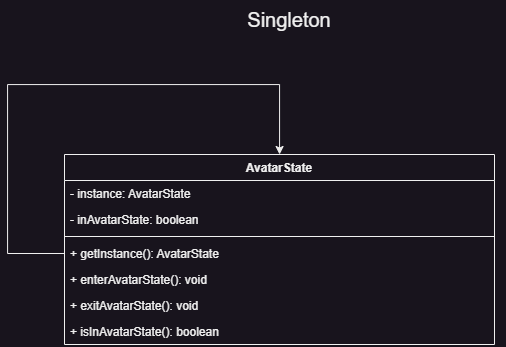

The diagram above was exported from draw.io. Its source (the exported page's mxGraphModel, read from the mxfile embedded in the PNG):
<mxGraphModel dx="1173" dy="569" grid="1" gridSize="10" guides="1" tooltips="1" connect="1" arrows="1" fold="1" page="1" pageScale="1" pageWidth="827" pageHeight="1169" math="0" shadow="0">
  <root>
    <mxCell id="0" />
    <mxCell id="1" parent="0" />
    <mxCell id="WIb4iQM5th81sBY4kKsX-1" value="Singleton" style="text;html=1;align=center;verticalAlign=middle;whiteSpace=wrap;rounded=0;strokeWidth=8;fontSize=20;" vertex="1" parent="1">
      <mxGeometry x="100" y="750" width="424" height="30" as="geometry" />
    </mxCell>
    <mxCell id="WIb4iQM5th81sBY4kKsX-2" value="AvatarState" style="swimlane;fontStyle=1;align=center;verticalAlign=top;childLayout=stackLayout;horizontal=1;startSize=26;horizontalStack=0;resizeParent=1;resizeParentMax=0;resizeLast=0;collapsible=1;marginBottom=0;whiteSpace=wrap;html=1;" vertex="1" parent="1">
      <mxGeometry x="87" y="900" width="430" height="190" as="geometry" />
    </mxCell>
    <mxCell id="WIb4iQM5th81sBY4kKsX-3" value="- instance: AvatarState" style="text;strokeColor=none;fillColor=none;align=left;verticalAlign=top;spacingLeft=4;spacingRight=4;overflow=hidden;rotatable=0;points=[[0,0.5],[1,0.5]];portConstraint=eastwest;whiteSpace=wrap;html=1;" vertex="1" parent="WIb4iQM5th81sBY4kKsX-2">
      <mxGeometry y="26" width="430" height="26" as="geometry" />
    </mxCell>
    <mxCell id="WIb4iQM5th81sBY4kKsX-4" value="- inAvatarState: boolean" style="text;strokeColor=none;fillColor=none;align=left;verticalAlign=top;spacingLeft=4;spacingRight=4;overflow=hidden;rotatable=0;points=[[0,0.5],[1,0.5]];portConstraint=eastwest;whiteSpace=wrap;html=1;" vertex="1" parent="WIb4iQM5th81sBY4kKsX-2">
      <mxGeometry y="52" width="430" height="26" as="geometry" />
    </mxCell>
    <mxCell id="WIb4iQM5th81sBY4kKsX-5" value="" style="line;strokeWidth=1;fillColor=none;align=left;verticalAlign=middle;spacingTop=-1;spacingLeft=3;spacingRight=3;rotatable=0;labelPosition=right;points=[];portConstraint=eastwest;strokeColor=inherit;" vertex="1" parent="WIb4iQM5th81sBY4kKsX-2">
      <mxGeometry y="78" width="430" height="8" as="geometry" />
    </mxCell>
    <mxCell id="wv6jFXU2013lPmsaPQwB-1" style="edgeStyle=orthogonalEdgeStyle;rounded=0;orthogonalLoop=1;jettySize=auto;html=1;" edge="1" parent="WIb4iQM5th81sBY4kKsX-2" source="WIb4iQM5th81sBY4kKsX-6" target="WIb4iQM5th81sBY4kKsX-2">
      <mxGeometry relative="1" as="geometry">
        <Array as="points">
          <mxPoint x="-57" y="99" />
          <mxPoint x="-57" y="-70" />
          <mxPoint x="215" y="-70" />
        </Array>
      </mxGeometry>
    </mxCell>
    <mxCell id="WIb4iQM5th81sBY4kKsX-6" value="+ getInstance(): AvatarState" style="text;strokeColor=none;fillColor=none;align=left;verticalAlign=top;spacingLeft=4;spacingRight=4;overflow=hidden;rotatable=0;points=[[0,0.5],[1,0.5]];portConstraint=eastwest;whiteSpace=wrap;html=1;" vertex="1" parent="WIb4iQM5th81sBY4kKsX-2">
      <mxGeometry y="86" width="430" height="26" as="geometry" />
    </mxCell>
    <mxCell id="WIb4iQM5th81sBY4kKsX-7" value="+ enterAvatarState(): void" style="text;strokeColor=none;fillColor=none;align=left;verticalAlign=top;spacingLeft=4;spacingRight=4;overflow=hidden;rotatable=0;points=[[0,0.5],[1,0.5]];portConstraint=eastwest;whiteSpace=wrap;html=1;" vertex="1" parent="WIb4iQM5th81sBY4kKsX-2">
      <mxGeometry y="112" width="430" height="26" as="geometry" />
    </mxCell>
    <mxCell id="WIb4iQM5th81sBY4kKsX-8" value="+ exitAvatarState(): void" style="text;strokeColor=none;fillColor=none;align=left;verticalAlign=top;spacingLeft=4;spacingRight=4;overflow=hidden;rotatable=0;points=[[0,0.5],[1,0.5]];portConstraint=eastwest;whiteSpace=wrap;html=1;" vertex="1" parent="WIb4iQM5th81sBY4kKsX-2">
      <mxGeometry y="138" width="430" height="26" as="geometry" />
    </mxCell>
    <mxCell id="WIb4iQM5th81sBY4kKsX-9" value="+ isInAvatarState(): boolean" style="text;strokeColor=none;fillColor=none;align=left;verticalAlign=top;spacingLeft=4;spacingRight=4;overflow=hidden;rotatable=0;points=[[0,0.5],[1,0.5]];portConstraint=eastwest;whiteSpace=wrap;html=1;" vertex="1" parent="WIb4iQM5th81sBY4kKsX-2">
      <mxGeometry y="164" width="430" height="26" as="geometry" />
    </mxCell>
  </root>
</mxGraphModel>